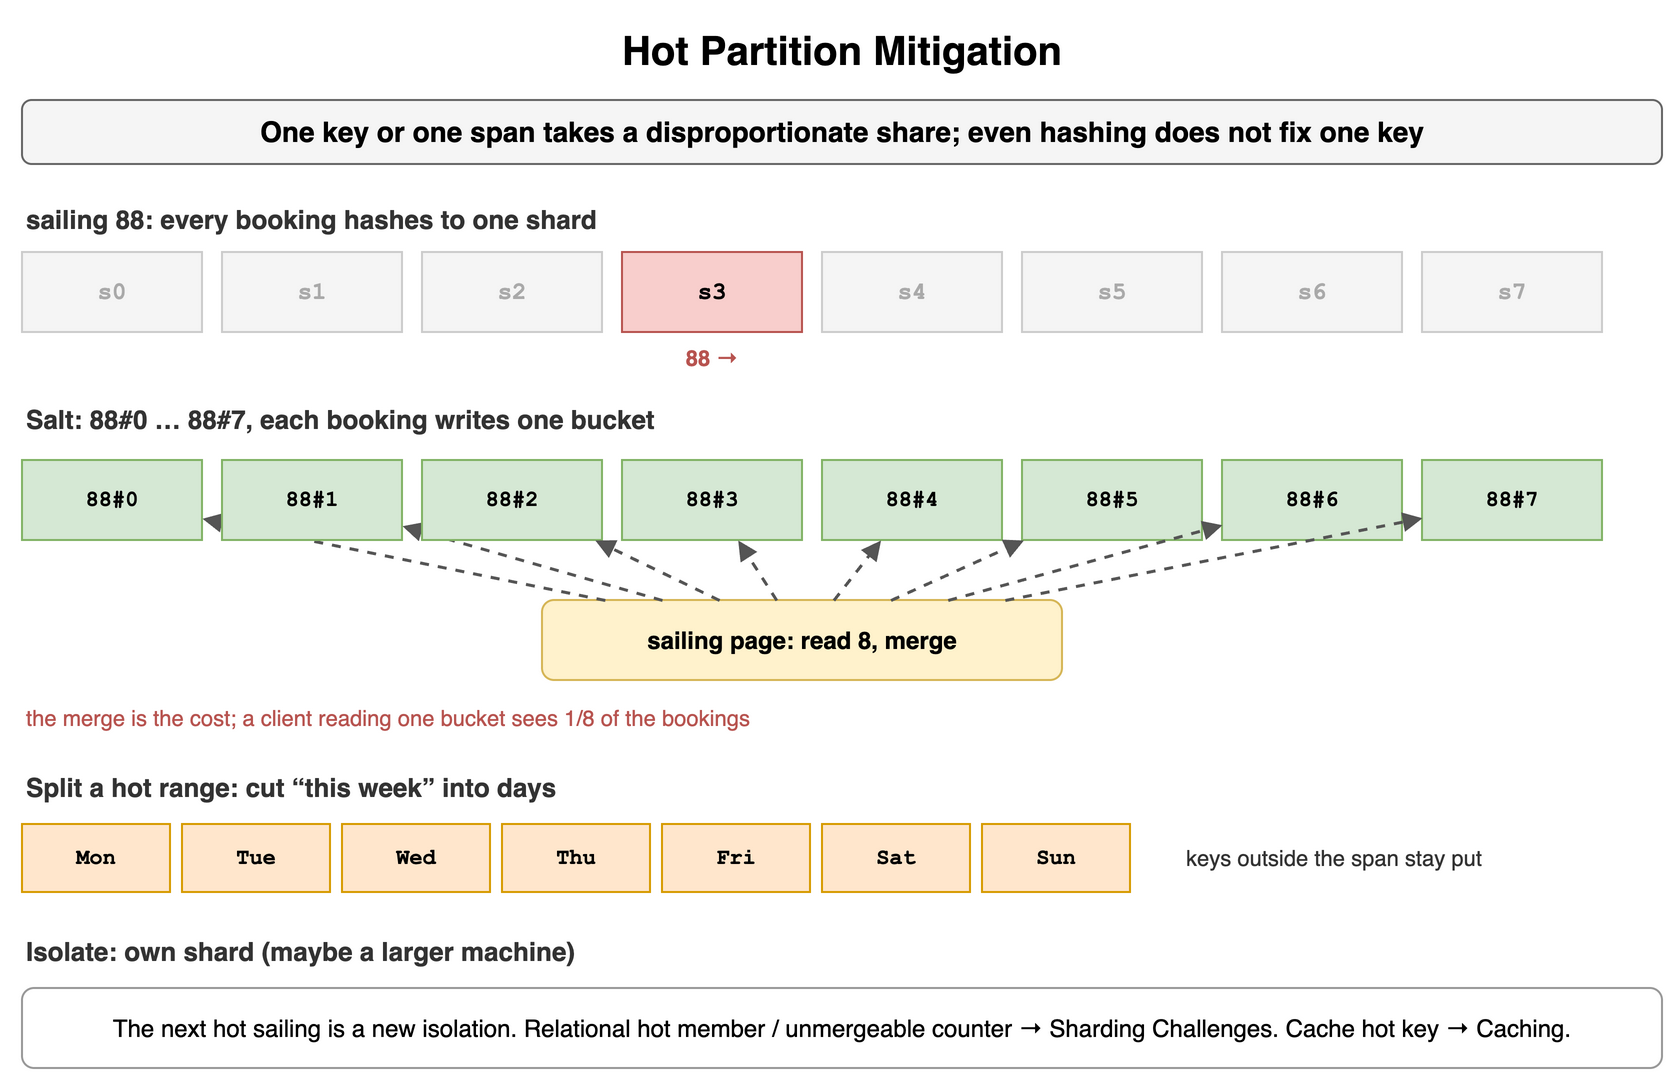

The diagram above was exported from draw.io. Its source (the exported page's mxGraphModel, read from the mxfile embedded in the PNG):
<mxGraphModel dx="900" dy="550" grid="1" gridSize="10" guides="1" tooltips="1" connect="1" arrows="1" fold="1" page="1" pageScale="1" pageWidth="900" pageHeight="550" math="0" shadow="0">
  <root>
    <mxCell id="0" />
    <mxCell id="1" parent="0" />
    <mxCell id="k1" value="Hot Partition Mitigation" style="text;html=1;align=center;verticalAlign=middle;whiteSpace=wrap;fontSize=20;fontStyle=1;" vertex="1" parent="1">
      <mxGeometry x="40" y="10" width="820" height="30" as="geometry" />
    </mxCell>
    <mxCell id="k2" value="One key or one span takes a disproportionate share; even hashing does not fix one key" style="rounded=1;whiteSpace=wrap;html=1;fillColor=#f5f5f5;strokeColor=#666666;fontStyle=1;fontSize=14;" vertex="1" parent="1">
      <mxGeometry x="40" y="50" width="820" height="32" as="geometry" />
    </mxCell>
    <mxCell id="k3" value="sailing 88: every booking hashes to one shard" style="text;html=1;whiteSpace=wrap;fontSize=11;align=left;verticalAlign=middle;fontSize=13;fontColor=#333333;fontStyle=1;" vertex="1" parent="1">
      <mxGeometry x="40" y="100" width="600" height="20" as="geometry" />
    </mxCell>
    <mxCell id="k4" value="s0" style="rounded=0;whiteSpace=wrap;html=1;fontFamily=Courier New;fontStyle=1;fontSize=13;fillColor=#f5f5f5;strokeColor=#cccccc;fontSize=12;fontColor=#aaaaaa;" vertex="1" parent="1">
      <mxGeometry x="40" y="126" width="90" height="40" as="geometry" />
    </mxCell>
    <mxCell id="k5" value="s1" style="rounded=0;whiteSpace=wrap;html=1;fontFamily=Courier New;fontStyle=1;fontSize=13;fillColor=#f5f5f5;strokeColor=#cccccc;fontSize=12;fontColor=#aaaaaa;" vertex="1" parent="1">
      <mxGeometry x="140" y="126" width="90" height="40" as="geometry" />
    </mxCell>
    <mxCell id="k6" value="s2" style="rounded=0;whiteSpace=wrap;html=1;fontFamily=Courier New;fontStyle=1;fontSize=13;fillColor=#f5f5f5;strokeColor=#cccccc;fontSize=12;fontColor=#aaaaaa;" vertex="1" parent="1">
      <mxGeometry x="240" y="126" width="90" height="40" as="geometry" />
    </mxCell>
    <mxCell id="k7" value="s3" style="rounded=0;whiteSpace=wrap;html=1;fontFamily=Courier New;fontStyle=1;fontSize=13;fillColor=#f8cecc;strokeColor=#b85450;fontSize=12;" vertex="1" parent="1">
      <mxGeometry x="340" y="126" width="90" height="40" as="geometry" />
    </mxCell>
    <mxCell id="k8" value="s4" style="rounded=0;whiteSpace=wrap;html=1;fontFamily=Courier New;fontStyle=1;fontSize=13;fillColor=#f5f5f5;strokeColor=#cccccc;fontSize=12;fontColor=#aaaaaa;" vertex="1" parent="1">
      <mxGeometry x="440" y="126" width="90" height="40" as="geometry" />
    </mxCell>
    <mxCell id="k9" value="s5" style="rounded=0;whiteSpace=wrap;html=1;fontFamily=Courier New;fontStyle=1;fontSize=13;fillColor=#f5f5f5;strokeColor=#cccccc;fontSize=12;fontColor=#aaaaaa;" vertex="1" parent="1">
      <mxGeometry x="540" y="126" width="90" height="40" as="geometry" />
    </mxCell>
    <mxCell id="k10" value="s6" style="rounded=0;whiteSpace=wrap;html=1;fontFamily=Courier New;fontStyle=1;fontSize=13;fillColor=#f5f5f5;strokeColor=#cccccc;fontSize=12;fontColor=#aaaaaa;" vertex="1" parent="1">
      <mxGeometry x="640" y="126" width="90" height="40" as="geometry" />
    </mxCell>
    <mxCell id="k11" value="s7" style="rounded=0;whiteSpace=wrap;html=1;fontFamily=Courier New;fontStyle=1;fontSize=13;fillColor=#f5f5f5;strokeColor=#cccccc;fontSize=12;fontColor=#aaaaaa;" vertex="1" parent="1">
      <mxGeometry x="740" y="126" width="90" height="40" as="geometry" />
    </mxCell>
    <mxCell id="k12" value="88 →" style="text;html=1;whiteSpace=wrap;fontSize=11;align=center;verticalAlign=middle;fontSize=11;fontColor=#b85450;fontStyle=1;" vertex="1" parent="1">
      <mxGeometry x="340" y="170" width="90" height="18" as="geometry" />
    </mxCell>
    <mxCell id="k13" value="Salt: 88#0 … 88#7, each booking writes one bucket" style="text;html=1;whiteSpace=wrap;fontSize=11;align=left;verticalAlign=middle;fontSize=13;fontColor=#333333;fontStyle=1;" vertex="1" parent="1">
      <mxGeometry x="40" y="200" width="600" height="20" as="geometry" />
    </mxCell>
    <mxCell id="k14" value="sailing page: read 8, merge" style="rounded=1;whiteSpace=wrap;html=1;fillColor=#fff2cc;strokeColor=#d6b656;fontSize=12;align=center;fontStyle=1;" vertex="1" parent="1">
      <mxGeometry x="300" y="300" width="260" height="40" as="geometry" />
    </mxCell>
    <mxCell id="k15" value="88#0" style="rounded=0;whiteSpace=wrap;html=1;fontFamily=Courier New;fontStyle=1;fontSize=13;fillColor=#d5e8d4;strokeColor=#82b366;fontSize=11;" vertex="1" parent="1">
      <mxGeometry x="40" y="230" width="90" height="40" as="geometry" />
    </mxCell>
    <mxCell id="k16" value="" style="endArrow=block;endSize=6;html=1;strokeWidth=1.5;strokeColor=#555555;fontSize=11;labelBackgroundColor=#ffffff;dashed=1;" edge="1" parent="1" source="k14" target="k15">
      <mxGeometry relative="1" as="geometry" />
    </mxCell>
    <mxCell id="k17" value="88#1" style="rounded=0;whiteSpace=wrap;html=1;fontFamily=Courier New;fontStyle=1;fontSize=13;fillColor=#d5e8d4;strokeColor=#82b366;fontSize=11;" vertex="1" parent="1">
      <mxGeometry x="140" y="230" width="90" height="40" as="geometry" />
    </mxCell>
    <mxCell id="k18" value="" style="endArrow=block;endSize=6;html=1;strokeWidth=1.5;strokeColor=#555555;fontSize=11;labelBackgroundColor=#ffffff;dashed=1;" edge="1" parent="1" source="k14" target="k17">
      <mxGeometry relative="1" as="geometry" />
    </mxCell>
    <mxCell id="k19" value="88#2" style="rounded=0;whiteSpace=wrap;html=1;fontFamily=Courier New;fontStyle=1;fontSize=13;fillColor=#d5e8d4;strokeColor=#82b366;fontSize=11;" vertex="1" parent="1">
      <mxGeometry x="240" y="230" width="90" height="40" as="geometry" />
    </mxCell>
    <mxCell id="k20" value="" style="endArrow=block;endSize=6;html=1;strokeWidth=1.5;strokeColor=#555555;fontSize=11;labelBackgroundColor=#ffffff;dashed=1;" edge="1" parent="1" source="k14" target="k19">
      <mxGeometry relative="1" as="geometry" />
    </mxCell>
    <mxCell id="k21" value="88#3" style="rounded=0;whiteSpace=wrap;html=1;fontFamily=Courier New;fontStyle=1;fontSize=13;fillColor=#d5e8d4;strokeColor=#82b366;fontSize=11;" vertex="1" parent="1">
      <mxGeometry x="340" y="230" width="90" height="40" as="geometry" />
    </mxCell>
    <mxCell id="k22" value="" style="endArrow=block;endSize=6;html=1;strokeWidth=1.5;strokeColor=#555555;fontSize=11;labelBackgroundColor=#ffffff;dashed=1;" edge="1" parent="1" source="k14" target="k21">
      <mxGeometry relative="1" as="geometry" />
    </mxCell>
    <mxCell id="k23" value="88#4" style="rounded=0;whiteSpace=wrap;html=1;fontFamily=Courier New;fontStyle=1;fontSize=13;fillColor=#d5e8d4;strokeColor=#82b366;fontSize=11;" vertex="1" parent="1">
      <mxGeometry x="440" y="230" width="90" height="40" as="geometry" />
    </mxCell>
    <mxCell id="k24" value="" style="endArrow=block;endSize=6;html=1;strokeWidth=1.5;strokeColor=#555555;fontSize=11;labelBackgroundColor=#ffffff;dashed=1;" edge="1" parent="1" source="k14" target="k23">
      <mxGeometry relative="1" as="geometry" />
    </mxCell>
    <mxCell id="k25" value="88#5" style="rounded=0;whiteSpace=wrap;html=1;fontFamily=Courier New;fontStyle=1;fontSize=13;fillColor=#d5e8d4;strokeColor=#82b366;fontSize=11;" vertex="1" parent="1">
      <mxGeometry x="540" y="230" width="90" height="40" as="geometry" />
    </mxCell>
    <mxCell id="k26" value="" style="endArrow=block;endSize=6;html=1;strokeWidth=1.5;strokeColor=#555555;fontSize=11;labelBackgroundColor=#ffffff;dashed=1;" edge="1" parent="1" source="k14" target="k25">
      <mxGeometry relative="1" as="geometry" />
    </mxCell>
    <mxCell id="k27" value="88#6" style="rounded=0;whiteSpace=wrap;html=1;fontFamily=Courier New;fontStyle=1;fontSize=13;fillColor=#d5e8d4;strokeColor=#82b366;fontSize=11;" vertex="1" parent="1">
      <mxGeometry x="640" y="230" width="90" height="40" as="geometry" />
    </mxCell>
    <mxCell id="k28" value="" style="endArrow=block;endSize=6;html=1;strokeWidth=1.5;strokeColor=#555555;fontSize=11;labelBackgroundColor=#ffffff;dashed=1;" edge="1" parent="1" source="k14" target="k27">
      <mxGeometry relative="1" as="geometry" />
    </mxCell>
    <mxCell id="k29" value="88#7" style="rounded=0;whiteSpace=wrap;html=1;fontFamily=Courier New;fontStyle=1;fontSize=13;fillColor=#d5e8d4;strokeColor=#82b366;fontSize=11;" vertex="1" parent="1">
      <mxGeometry x="740" y="230" width="90" height="40" as="geometry" />
    </mxCell>
    <mxCell id="k30" value="" style="endArrow=block;endSize=6;html=1;strokeWidth=1.5;strokeColor=#555555;fontSize=11;labelBackgroundColor=#ffffff;dashed=1;" edge="1" parent="1" source="k14" target="k29">
      <mxGeometry relative="1" as="geometry" />
    </mxCell>
    <mxCell id="k31" value="the merge is the cost; a client reading one bucket sees 1/8 of the bookings" style="text;html=1;whiteSpace=wrap;fontSize=11;align=left;verticalAlign=middle;fontSize=11;fontColor=#b85450;" vertex="1" parent="1">
      <mxGeometry x="40" y="350" width="820" height="18" as="geometry" />
    </mxCell>
    <mxCell id="k32" value="Split a hot range: cut “this week” into days" style="text;html=1;whiteSpace=wrap;fontSize=11;align=left;verticalAlign=middle;fontSize=13;fontColor=#333333;fontStyle=1;" vertex="1" parent="1">
      <mxGeometry x="40" y="384" width="600" height="20" as="geometry" />
    </mxCell>
    <mxCell id="k33" value="Mon" style="rounded=0;whiteSpace=wrap;html=1;fontFamily=Courier New;fontStyle=1;fontSize=13;fillColor=#ffe6cc;strokeColor=#d79b00;fontSize=11;" vertex="1" parent="1">
      <mxGeometry x="40" y="412" width="74" height="34" as="geometry" />
    </mxCell>
    <mxCell id="k34" value="Tue" style="rounded=0;whiteSpace=wrap;html=1;fontFamily=Courier New;fontStyle=1;fontSize=13;fillColor=#ffe6cc;strokeColor=#d79b00;fontSize=11;" vertex="1" parent="1">
      <mxGeometry x="120" y="412" width="74" height="34" as="geometry" />
    </mxCell>
    <mxCell id="k35" value="Wed" style="rounded=0;whiteSpace=wrap;html=1;fontFamily=Courier New;fontStyle=1;fontSize=13;fillColor=#ffe6cc;strokeColor=#d79b00;fontSize=11;" vertex="1" parent="1">
      <mxGeometry x="200" y="412" width="74" height="34" as="geometry" />
    </mxCell>
    <mxCell id="k36" value="Thu" style="rounded=0;whiteSpace=wrap;html=1;fontFamily=Courier New;fontStyle=1;fontSize=13;fillColor=#ffe6cc;strokeColor=#d79b00;fontSize=11;" vertex="1" parent="1">
      <mxGeometry x="280" y="412" width="74" height="34" as="geometry" />
    </mxCell>
    <mxCell id="k37" value="Fri" style="rounded=0;whiteSpace=wrap;html=1;fontFamily=Courier New;fontStyle=1;fontSize=13;fillColor=#ffe6cc;strokeColor=#d79b00;fontSize=11;" vertex="1" parent="1">
      <mxGeometry x="360" y="412" width="74" height="34" as="geometry" />
    </mxCell>
    <mxCell id="k38" value="Sat" style="rounded=0;whiteSpace=wrap;html=1;fontFamily=Courier New;fontStyle=1;fontSize=13;fillColor=#ffe6cc;strokeColor=#d79b00;fontSize=11;" vertex="1" parent="1">
      <mxGeometry x="440" y="412" width="74" height="34" as="geometry" />
    </mxCell>
    <mxCell id="k39" value="Sun" style="rounded=0;whiteSpace=wrap;html=1;fontFamily=Courier New;fontStyle=1;fontSize=13;fillColor=#ffe6cc;strokeColor=#d79b00;fontSize=11;" vertex="1" parent="1">
      <mxGeometry x="520" y="412" width="74" height="34" as="geometry" />
    </mxCell>
    <mxCell id="k40" value="keys outside the span stay put" style="text;html=1;whiteSpace=wrap;fontSize=11;align=left;verticalAlign=middle;fontSize=11;fontColor=#333333;" vertex="1" parent="1">
      <mxGeometry x="620" y="412" width="240" height="34" as="geometry" />
    </mxCell>
    <mxCell id="k41" value="Isolate: own shard (maybe a larger machine)" style="text;html=1;whiteSpace=wrap;fontSize=11;align=left;verticalAlign=middle;fontSize=13;fontColor=#333333;fontStyle=1;" vertex="1" parent="1">
      <mxGeometry x="40" y="466" width="600" height="20" as="geometry" />
    </mxCell>
    <mxCell id="k42" value="The next hot sailing is a new isolation. Relational hot member / unmergeable counter → Sharding Challenges. Cache hot key → Caching." style="rounded=1;whiteSpace=wrap;html=1;fillColor=#ffffff;strokeColor=#999999;fontSize=12;align=center;" vertex="1" parent="1">
      <mxGeometry x="40" y="494" width="820" height="40" as="geometry" />
    </mxCell>
  </root>
</mxGraphModel>